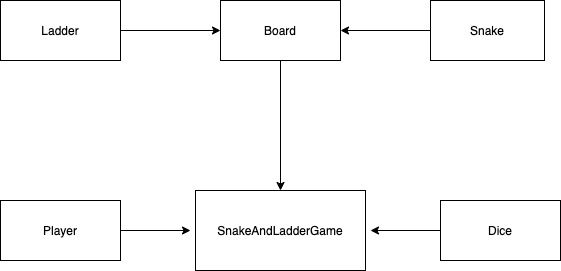

The diagram above was exported from draw.io. Its source (the exported page's mxGraphModel, read from the mxfile embedded in the PNG):
<mxGraphModel dx="571" dy="633" grid="1" gridSize="10" guides="1" tooltips="1" connect="1" arrows="1" fold="1" page="1" pageScale="1" pageWidth="827" pageHeight="1169" math="0" shadow="0">
  <root>
    <mxCell id="0" />
    <mxCell id="1" parent="0" />
    <mxCell id="8" style="edgeStyle=orthogonalEdgeStyle;rounded=0;orthogonalLoop=1;jettySize=auto;html=1;exitX=0.5;exitY=1;exitDx=0;exitDy=0;entryX=0.5;entryY=0;entryDx=0;entryDy=0;" edge="1" parent="1" source="2" target="7">
      <mxGeometry relative="1" as="geometry" />
    </mxCell>
    <mxCell id="2" value="Board" style="rounded=0;whiteSpace=wrap;html=1;" vertex="1" parent="1">
      <mxGeometry x="230" y="140" width="120" height="60" as="geometry" />
    </mxCell>
    <mxCell id="6" style="edgeStyle=orthogonalEdgeStyle;rounded=0;orthogonalLoop=1;jettySize=auto;html=1;entryX=1;entryY=0.5;entryDx=0;entryDy=0;" edge="1" parent="1" source="3" target="2">
      <mxGeometry relative="1" as="geometry" />
    </mxCell>
    <mxCell id="3" value="Snake" style="rounded=0;whiteSpace=wrap;html=1;" vertex="1" parent="1">
      <mxGeometry x="440" y="140" width="114" height="60" as="geometry" />
    </mxCell>
    <mxCell id="5" style="edgeStyle=orthogonalEdgeStyle;rounded=0;orthogonalLoop=1;jettySize=auto;html=1;exitX=1;exitY=0.5;exitDx=0;exitDy=0;entryX=0;entryY=0.5;entryDx=0;entryDy=0;" edge="1" parent="1" source="4" target="2">
      <mxGeometry relative="1" as="geometry" />
    </mxCell>
    <mxCell id="4" value="Ladder" style="rounded=0;whiteSpace=wrap;html=1;" vertex="1" parent="1">
      <mxGeometry x="10" y="140" width="120" height="60" as="geometry" />
    </mxCell>
    <mxCell id="7" value="SnakeAndLadderGame" style="rounded=0;whiteSpace=wrap;html=1;" vertex="1" parent="1">
      <mxGeometry x="205" y="330" width="170" height="80" as="geometry" />
    </mxCell>
    <mxCell id="10" style="edgeStyle=orthogonalEdgeStyle;rounded=0;orthogonalLoop=1;jettySize=auto;html=1;" edge="1" parent="1" source="9">
      <mxGeometry relative="1" as="geometry">
        <mxPoint x="200" y="370" as="targetPoint" />
      </mxGeometry>
    </mxCell>
    <mxCell id="9" value="Player" style="rounded=0;whiteSpace=wrap;html=1;" vertex="1" parent="1">
      <mxGeometry x="10" y="340" width="120" height="60" as="geometry" />
    </mxCell>
    <mxCell id="12" style="edgeStyle=orthogonalEdgeStyle;rounded=0;orthogonalLoop=1;jettySize=auto;html=1;exitX=0;exitY=0.5;exitDx=0;exitDy=0;" edge="1" parent="1" source="11">
      <mxGeometry relative="1" as="geometry">
        <mxPoint x="380" y="370" as="targetPoint" />
      </mxGeometry>
    </mxCell>
    <mxCell id="11" value="Dice" style="whiteSpace=wrap;html=1;" vertex="1" parent="1">
      <mxGeometry x="450" y="340" width="120" height="60" as="geometry" />
    </mxCell>
  </root>
</mxGraphModel>